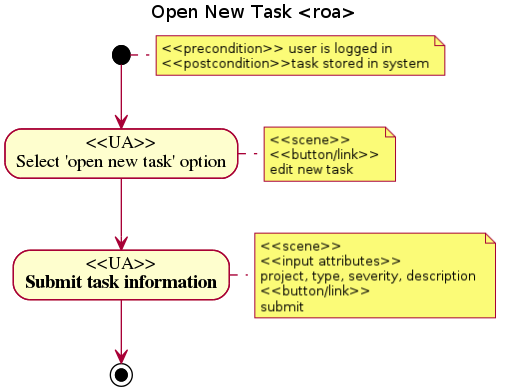

The diagram above was rendered by PlantUML. Its source (embedded in the PNG):
@startuml
title Open New Task <roa>
note right: <<precondition>> user is logged in\n<<postcondition>>task stored in system
(*) --> "<<UA>>\nSelect 'open new task' option"
note right: <<scene>>\n<<button/link>>\nedit new task
--> "<<UA>>\nSubmit task information"
note right: <<scene>>\n<<input attributes>>\nproject, type, severity, description \n<<button/link>>\nsubmit
--> (*)
@enduml